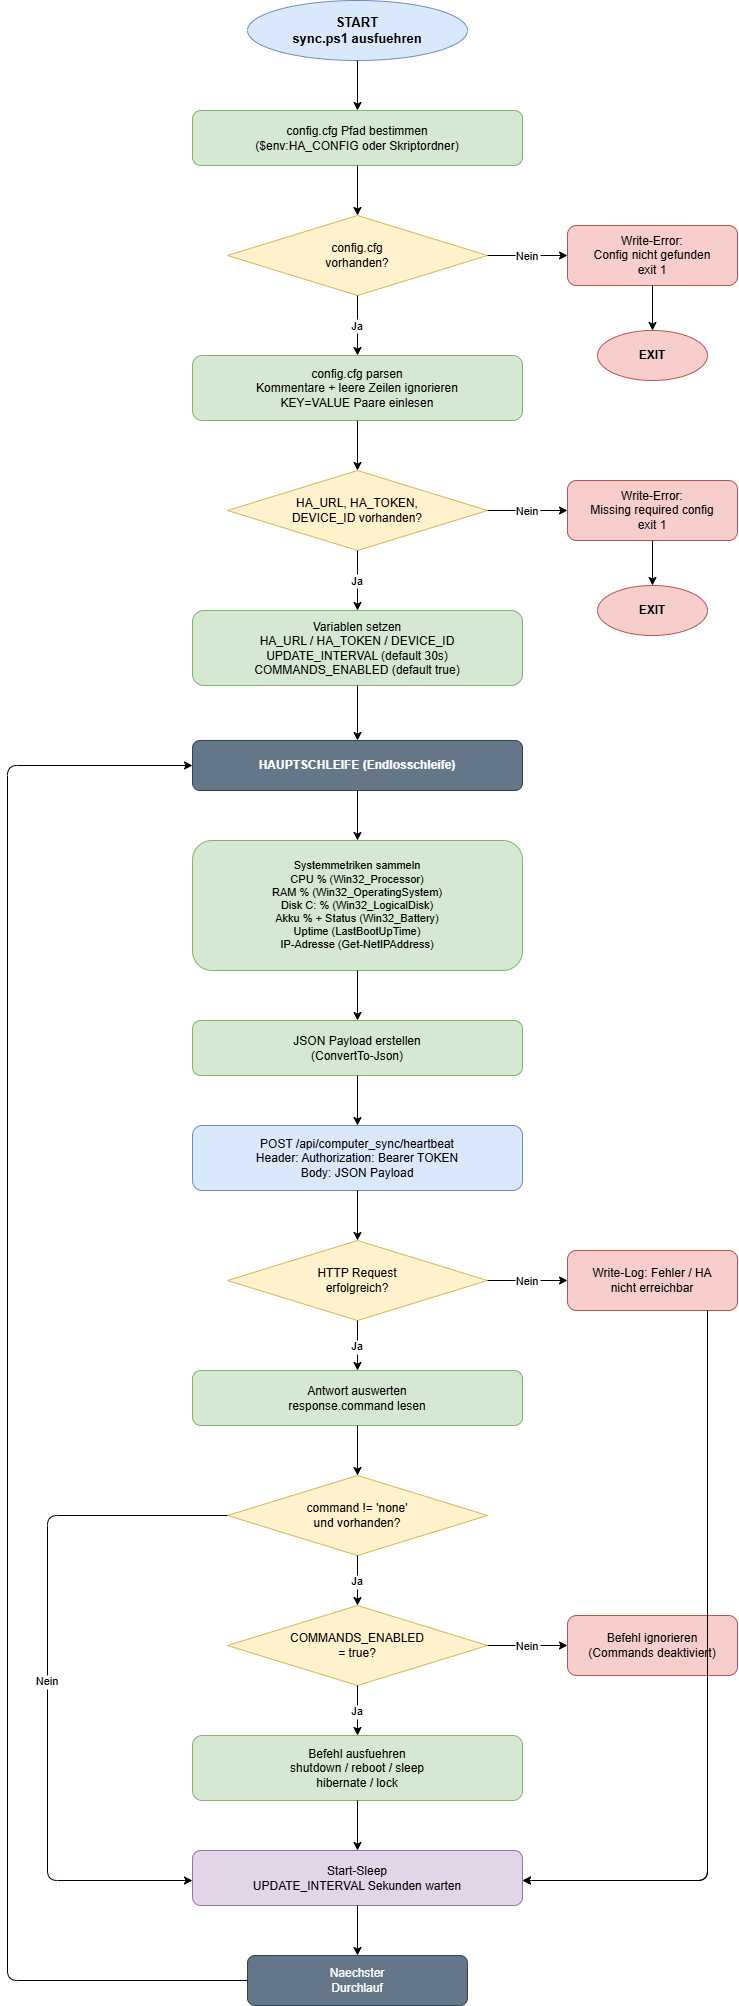

The diagram above was exported from draw.io. Its source (the exported page's mxGraphModel, read from the mxfile embedded in the PNG):
<mxGraphModel dx="1894" dy="1113" grid="1" gridSize="10" guides="1" tooltips="1" connect="1" arrows="1" fold="1" page="1" pageScale="1" pageWidth="850" pageHeight="1100" math="0" shadow="0">
  <root>
    <mxCell id="0" />
    <mxCell id="1" parent="0" />
    <mxCell id="2" value="START&#10;sync.ps1 ausfuehren" style="ellipse;whiteSpace=wrap;html=1;fillColor=#dae8fc;strokeColor=#6c8ebf;fontStyle=1;fontSize=13;" parent="1" vertex="1">
      <mxGeometry x="300" y="30" width="220" height="60" as="geometry" />
    </mxCell>
    <mxCell id="3" value="config.cfg Pfad bestimmen&#10;($env:HA_CONFIG oder Skriptordner)" style="rounded=1;whiteSpace=wrap;html=1;fillColor=#d5e8d4;strokeColor=#82b366;fontSize=12;" parent="1" vertex="1">
      <mxGeometry x="245" y="140" width="330" height="55" as="geometry" />
    </mxCell>
    <mxCell id="4" value="config.cfg&#10;vorhanden?" style="rhombus;whiteSpace=wrap;html=1;fillColor=#fff2cc;strokeColor=#d6b656;fontSize=12;" parent="1" vertex="1">
      <mxGeometry x="280" y="245" width="260" height="80" as="geometry" />
    </mxCell>
    <mxCell id="5" value="Write-Error:&#10;Config nicht gefunden&#10;exit 1" style="rounded=1;whiteSpace=wrap;html=1;fillColor=#f8cecc;strokeColor=#b85450;fontSize=12;" parent="1" vertex="1">
      <mxGeometry x="620" y="255" width="170" height="60" as="geometry" />
    </mxCell>
    <mxCell id="6" value="EXIT" style="ellipse;whiteSpace=wrap;html=1;fillColor=#f8cecc;strokeColor=#b85450;fontStyle=1;fontSize=12;" parent="1" vertex="1">
      <mxGeometry x="650" y="360" width="110" height="50" as="geometry" />
    </mxCell>
    <mxCell id="7" value="config.cfg parsen&#10;Kommentare + leere Zeilen ignorieren&#10;KEY=VALUE Paare einlesen" style="rounded=1;whiteSpace=wrap;html=1;fillColor=#d5e8d4;strokeColor=#82b366;fontSize=12;" parent="1" vertex="1">
      <mxGeometry x="245" y="385" width="330" height="65" as="geometry" />
    </mxCell>
    <mxCell id="8" value="HA_URL, HA_TOKEN,&#10;DEVICE_ID vorhanden?" style="rhombus;whiteSpace=wrap;html=1;fillColor=#fff2cc;strokeColor=#d6b656;fontSize=12;" parent="1" vertex="1">
      <mxGeometry x="280" y="500" width="260" height="80" as="geometry" />
    </mxCell>
    <mxCell id="9" value="Write-Error:&#10;Missing required config&#10;exit 1" style="rounded=1;whiteSpace=wrap;html=1;fillColor=#f8cecc;strokeColor=#b85450;fontSize=12;" parent="1" vertex="1">
      <mxGeometry x="620" y="510" width="170" height="60" as="geometry" />
    </mxCell>
    <mxCell id="10" value="EXIT" style="ellipse;whiteSpace=wrap;html=1;fillColor=#f8cecc;strokeColor=#b85450;fontStyle=1;fontSize=12;" parent="1" vertex="1">
      <mxGeometry x="650" y="615" width="110" height="50" as="geometry" />
    </mxCell>
    <mxCell id="11" value="Variablen setzen&#10;HA_URL / HA_TOKEN / DEVICE_ID&#10;UPDATE_INTERVAL (default 30s)&#10;COMMANDS_ENABLED (default true)" style="rounded=1;whiteSpace=wrap;html=1;fillColor=#d5e8d4;strokeColor=#82b366;fontSize=12;" parent="1" vertex="1">
      <mxGeometry x="245" y="640" width="330" height="75" as="geometry" />
    </mxCell>
    <mxCell id="12" value="HAUPTSCHLEIFE (Endlosschleife)" style="rounded=1;whiteSpace=wrap;html=1;fillColor=#647687;strokeColor=#314354;fontColor=#ffffff;fontStyle=1;fontSize=12;" parent="1" vertex="1">
      <mxGeometry x="245" y="770" width="330" height="50" as="geometry" />
    </mxCell>
    <mxCell id="13" value="Systemmetriken sammeln&#10;CPU % (Win32_Processor)&#10;RAM % (Win32_OperatingSystem)&#10;Disk C: % (Win32_LogicalDisk)&#10;Akku % + Status (Win32_Battery)&#10;Uptime (LastBootUpTime)&#10;IP-Adresse (Get-NetIPAddress)" style="rounded=1;whiteSpace=wrap;html=1;fillColor=#d5e8d4;strokeColor=#82b366;fontSize=11;" parent="1" vertex="1">
      <mxGeometry x="245" y="870" width="330" height="130" as="geometry" />
    </mxCell>
    <mxCell id="14" value="JSON Payload erstellen&#10;(ConvertTo-Json)" style="rounded=1;whiteSpace=wrap;html=1;fillColor=#d5e8d4;strokeColor=#82b366;fontSize=12;" parent="1" vertex="1">
      <mxGeometry x="245" y="1050" width="330" height="55" as="geometry" />
    </mxCell>
    <mxCell id="15" value="POST /api/computer_sync/heartbeat&#10;Header: Authorization: Bearer TOKEN&#10;Body: JSON Payload" style="rounded=1;whiteSpace=wrap;html=1;fillColor=#dae8fc;strokeColor=#6c8ebf;fontSize=12;" parent="1" vertex="1">
      <mxGeometry x="245" y="1155" width="330" height="65" as="geometry" />
    </mxCell>
    <mxCell id="16" value="HTTP Request&#10;erfolgreich?" style="rhombus;whiteSpace=wrap;html=1;fillColor=#fff2cc;strokeColor=#d6b656;fontSize=12;" parent="1" vertex="1">
      <mxGeometry x="280" y="1270" width="260" height="80" as="geometry" />
    </mxCell>
    <mxCell id="17" value="Write-Log: Fehler / HA&#10;nicht erreichbar" style="rounded=1;whiteSpace=wrap;html=1;fillColor=#f8cecc;strokeColor=#b85450;fontSize=12;" parent="1" vertex="1">
      <mxGeometry x="620" y="1280" width="170" height="60" as="geometry" />
    </mxCell>
    <mxCell id="18" value="Antwort auswerten&#10;response.command lesen" style="rounded=1;whiteSpace=wrap;html=1;fillColor=#d5e8d4;strokeColor=#82b366;fontSize=12;" parent="1" vertex="1">
      <mxGeometry x="245" y="1400" width="330" height="55" as="geometry" />
    </mxCell>
    <mxCell id="19" value="command != 'none'&#10;und vorhanden?" style="rhombus;whiteSpace=wrap;html=1;fillColor=#fff2cc;strokeColor=#d6b656;fontSize=12;" parent="1" vertex="1">
      <mxGeometry x="280" y="1505" width="260" height="80" as="geometry" />
    </mxCell>
    <mxCell id="20" value="COMMANDS_ENABLED&#10;= true?" style="rhombus;whiteSpace=wrap;html=1;fillColor=#fff2cc;strokeColor=#d6b656;fontSize=12;" parent="1" vertex="1">
      <mxGeometry x="280" y="1635" width="260" height="80" as="geometry" />
    </mxCell>
    <mxCell id="21" value="Befehl ignorieren&#10;(Commands deaktiviert)" style="rounded=1;whiteSpace=wrap;html=1;fillColor=#f8cecc;strokeColor=#b85450;fontSize=12;" parent="1" vertex="1">
      <mxGeometry x="620" y="1645" width="170" height="60" as="geometry" />
    </mxCell>
    <mxCell id="22" value="Befehl ausfuehren&#10;shutdown / reboot / sleep&#10;hibernate / lock" style="rounded=1;whiteSpace=wrap;html=1;fillColor=#d5e8d4;strokeColor=#82b366;fontSize=12;" parent="1" vertex="1">
      <mxGeometry x="245" y="1765" width="330" height="65" as="geometry" />
    </mxCell>
    <mxCell id="23" value="Start-Sleep&#10;UPDATE_INTERVAL Sekunden warten" style="rounded=1;whiteSpace=wrap;html=1;fillColor=#e1d5e7;strokeColor=#9673a6;fontSize=12;" parent="1" vertex="1">
      <mxGeometry x="245" y="1880" width="330" height="55" as="geometry" />
    </mxCell>
    <mxCell id="24" value="Naechster&#10;Durchlauf" style="rounded=1;whiteSpace=wrap;html=1;fillColor=#647687;strokeColor=#314354;fontColor=#ffffff;fontSize=12;" parent="1" vertex="1">
      <mxGeometry x="300" y="1985" width="220" height="50" as="geometry" />
    </mxCell>
    <mxCell id="50" style="edgeStyle=orthogonalEdgeStyle;" parent="1" source="2" target="3" edge="1">
      <mxGeometry relative="1" as="geometry" />
    </mxCell>
    <mxCell id="51" style="edgeStyle=orthogonalEdgeStyle;" parent="1" source="3" target="4" edge="1">
      <mxGeometry relative="1" as="geometry" />
    </mxCell>
    <mxCell id="52" value="Nein" style="edgeStyle=orthogonalEdgeStyle;" parent="1" source="4" target="5" edge="1">
      <mxGeometry relative="1" as="geometry" />
    </mxCell>
    <mxCell id="53" style="edgeStyle=orthogonalEdgeStyle;" parent="1" source="5" target="6" edge="1">
      <mxGeometry relative="1" as="geometry" />
    </mxCell>
    <mxCell id="54" value="Ja" style="edgeStyle=orthogonalEdgeStyle;" parent="1" source="4" target="7" edge="1">
      <mxGeometry relative="1" as="geometry" />
    </mxCell>
    <mxCell id="55" style="edgeStyle=orthogonalEdgeStyle;" parent="1" source="7" target="8" edge="1">
      <mxGeometry relative="1" as="geometry" />
    </mxCell>
    <mxCell id="56" value="Nein" style="edgeStyle=orthogonalEdgeStyle;" parent="1" source="8" target="9" edge="1">
      <mxGeometry relative="1" as="geometry" />
    </mxCell>
    <mxCell id="57" style="edgeStyle=orthogonalEdgeStyle;" parent="1" source="9" target="10" edge="1">
      <mxGeometry relative="1" as="geometry" />
    </mxCell>
    <mxCell id="58" value="Ja" style="edgeStyle=orthogonalEdgeStyle;" parent="1" source="8" target="11" edge="1">
      <mxGeometry relative="1" as="geometry" />
    </mxCell>
    <mxCell id="59" style="edgeStyle=orthogonalEdgeStyle;" parent="1" source="11" target="12" edge="1">
      <mxGeometry relative="1" as="geometry" />
    </mxCell>
    <mxCell id="60" style="edgeStyle=orthogonalEdgeStyle;" parent="1" source="12" target="13" edge="1">
      <mxGeometry relative="1" as="geometry" />
    </mxCell>
    <mxCell id="61" style="edgeStyle=orthogonalEdgeStyle;" parent="1" source="13" target="14" edge="1">
      <mxGeometry relative="1" as="geometry" />
    </mxCell>
    <mxCell id="62" style="edgeStyle=orthogonalEdgeStyle;" parent="1" source="14" target="15" edge="1">
      <mxGeometry relative="1" as="geometry" />
    </mxCell>
    <mxCell id="63" style="edgeStyle=orthogonalEdgeStyle;" parent="1" source="15" target="16" edge="1">
      <mxGeometry relative="1" as="geometry" />
    </mxCell>
    <mxCell id="64" value="Nein" style="edgeStyle=orthogonalEdgeStyle;" parent="1" source="16" target="17" edge="1">
      <mxGeometry relative="1" as="geometry" />
    </mxCell>
    <mxCell id="65" style="edgeStyle=orthogonalEdgeStyle;" parent="1" source="17" target="23" edge="1">
      <mxGeometry relative="1" as="geometry">
        <Array as="points">
          <mxPoint x="760" y="1910" />
          <mxPoint x="575" y="1910" />
        </Array>
      </mxGeometry>
    </mxCell>
    <mxCell id="66" value="Ja" style="edgeStyle=orthogonalEdgeStyle;" parent="1" source="16" target="18" edge="1">
      <mxGeometry relative="1" as="geometry" />
    </mxCell>
    <mxCell id="67" style="edgeStyle=orthogonalEdgeStyle;" parent="1" source="18" target="19" edge="1">
      <mxGeometry relative="1" as="geometry" />
    </mxCell>
    <mxCell id="68" value="Nein" style="edgeStyle=orthogonalEdgeStyle;" parent="1" source="19" target="23" edge="1">
      <mxGeometry relative="1" as="geometry">
        <Array as="points">
          <mxPoint x="100" y="1545" />
          <mxPoint x="100" y="1910" />
          <mxPoint x="245" y="1910" />
        </Array>
      </mxGeometry>
    </mxCell>
    <mxCell id="69" value="Ja" style="edgeStyle=orthogonalEdgeStyle;" parent="1" source="19" target="20" edge="1">
      <mxGeometry relative="1" as="geometry" />
    </mxCell>
    <mxCell id="70" value="Nein" style="edgeStyle=orthogonalEdgeStyle;" parent="1" source="20" target="21" edge="1">
      <mxGeometry relative="1" as="geometry" />
    </mxCell>
    <mxCell id="71" style="edgeStyle=orthogonalEdgeStyle;" parent="1" source="21" target="23" edge="1">
      <mxGeometry relative="1" as="geometry">
        <Array as="points">
          <mxPoint x="760" y="1910" />
          <mxPoint x="575" y="1910" />
        </Array>
      </mxGeometry>
    </mxCell>
    <mxCell id="72" value="Ja" style="edgeStyle=orthogonalEdgeStyle;" parent="1" source="20" target="22" edge="1">
      <mxGeometry relative="1" as="geometry" />
    </mxCell>
    <mxCell id="73" style="edgeStyle=orthogonalEdgeStyle;" parent="1" source="22" target="23" edge="1">
      <mxGeometry relative="1" as="geometry" />
    </mxCell>
    <mxCell id="74" style="edgeStyle=orthogonalEdgeStyle;" parent="1" source="23" target="24" edge="1">
      <mxGeometry relative="1" as="geometry" />
    </mxCell>
    <mxCell id="75" style="edgeStyle=orthogonalEdgeStyle;exitX=0;exitY=0.5;entryX=0;entryY=0.5;" parent="1" source="24" target="12" edge="1">
      <mxGeometry relative="1" as="geometry">
        <Array as="points">
          <mxPoint x="60" y="2010" />
          <mxPoint x="60" y="795" />
          <mxPoint x="245" y="795" />
        </Array>
      </mxGeometry>
    </mxCell>
  </root>
</mxGraphModel>